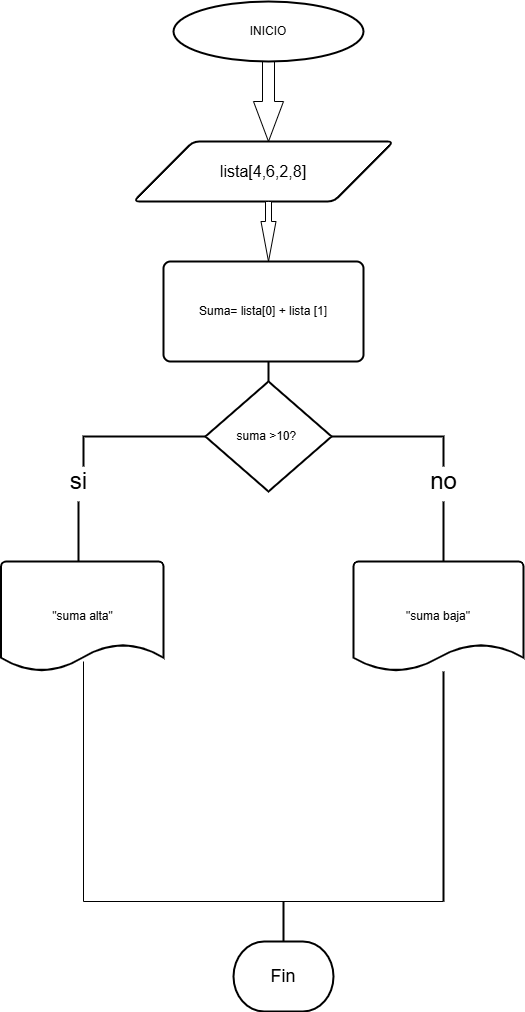

The diagram above was exported from draw.io. Its source (the exported page's mxGraphModel, read from the mxfile embedded in the PNG):
<mxGraphModel dx="1895" dy="927" grid="1" gridSize="10" guides="1" tooltips="1" connect="1" arrows="1" fold="1" page="1" pageScale="1" pageWidth="827" pageHeight="1169" math="0" shadow="0">
  <root>
    <mxCell id="0" />
    <mxCell id="1" parent="0" />
    <mxCell id="D8EgAGg_tOP6zljfIVVe-4" value="" style="html=1;shadow=0;dashed=0;align=center;verticalAlign=middle;shape=mxgraph.arrows2.arrow;dy=0.6;dx=40;direction=south;notch=0;" parent="1" vertex="1">
      <mxGeometry x="370" y="80" width="30" height="80" as="geometry" />
    </mxCell>
    <mxCell id="D8EgAGg_tOP6zljfIVVe-6" value="&lt;font size=&quot;3&quot;&gt;lista[4,6,2,8]&lt;/font&gt;" style="shape=parallelogram;html=1;strokeWidth=2;perimeter=parallelogramPerimeter;whiteSpace=wrap;rounded=1;arcSize=12;size=0.23;" parent="1" vertex="1">
      <mxGeometry x="250" y="160" width="260" height="60" as="geometry" />
    </mxCell>
    <mxCell id="D8EgAGg_tOP6zljfIVVe-9" value="" style="html=1;shadow=0;dashed=0;align=center;verticalAlign=middle;shape=mxgraph.arrows2.arrow;dy=0.6;dx=40;direction=south;notch=0;" parent="1" vertex="1">
      <mxGeometry x="377.5" y="220" width="15" height="60" as="geometry" />
    </mxCell>
    <mxCell id="D8EgAGg_tOP6zljfIVVe-18" value="&lt;font style=&quot;vertical-align: inherit;&quot;&gt;&lt;font style=&quot;vertical-align: inherit;&quot;&gt;INICIO&lt;/font&gt;&lt;/font&gt;" style="strokeWidth=2;html=1;shape=mxgraph.flowchart.start_1;whiteSpace=wrap;" parent="1" vertex="1">
      <mxGeometry x="290" y="20" width="190" height="60" as="geometry" />
    </mxCell>
    <mxCell id="D8EgAGg_tOP6zljfIVVe-43" value="" style="strokeWidth=2;html=1;shape=mxgraph.flowchart.annotation_1;align=left;pointerEvents=1;rotation=90;" parent="1" vertex="1">
      <mxGeometry x="365" y="290" width="30" height="360" as="geometry" />
    </mxCell>
    <mxCell id="D8EgAGg_tOP6zljfIVVe-68" value="&lt;font style=&quot;font-size: 18px;&quot;&gt;Fin&lt;/font&gt;" style="strokeWidth=2;html=1;shape=mxgraph.flowchart.terminator;whiteSpace=wrap;" parent="1" vertex="1">
      <mxGeometry x="350" y="960" width="100" height="70" as="geometry" />
    </mxCell>
    <mxCell id="D8EgAGg_tOP6zljfIVVe-75" value="&lt;font style=&quot;font-size: 24px;&quot;&gt;si&lt;/font&gt;" style="text;html=1;align=center;verticalAlign=middle;resizable=0;points=[];autosize=1;strokeColor=none;fillColor=none;" parent="1" vertex="1">
      <mxGeometry x="175" y="480" width="40" height="40" as="geometry" />
    </mxCell>
    <mxCell id="D8EgAGg_tOP6zljfIVVe-78" value="&lt;font style=&quot;font-size: 24px;&quot;&gt;no&lt;/font&gt;" style="text;html=1;align=center;verticalAlign=middle;resizable=0;points=[];autosize=1;strokeColor=none;fillColor=none;" parent="1" vertex="1">
      <mxGeometry x="535" y="480" width="50" height="40" as="geometry" />
    </mxCell>
    <mxCell id="D8EgAGg_tOP6zljfIVVe-79" value="" style="line;strokeWidth=2;direction=south;html=1;" parent="1" vertex="1">
      <mxGeometry x="190" y="520" width="10" height="60" as="geometry" />
    </mxCell>
    <mxCell id="D8EgAGg_tOP6zljfIVVe-80" value="" style="line;strokeWidth=2;direction=south;html=1;" parent="1" vertex="1">
      <mxGeometry x="555" y="520" width="10" height="60" as="geometry" />
    </mxCell>
    <mxCell id="D8EgAGg_tOP6zljfIVVe-106" value="&quot;suma baja&quot;" style="strokeWidth=2;html=1;shape=mxgraph.flowchart.document2;whiteSpace=wrap;size=0.25;" parent="1" vertex="1">
      <mxGeometry x="470" y="580" width="170" height="110" as="geometry" />
    </mxCell>
    <mxCell id="D8EgAGg_tOP6zljfIVVe-111" value="" style="line;strokeWidth=2;direction=south;html=1;" parent="1" vertex="1">
      <mxGeometry x="395" y="920" width="10" height="40" as="geometry" />
    </mxCell>
    <mxCell id="OxE0gLjbz27IqxSMckJr-5" value="" style="shape=partialRectangle;whiteSpace=wrap;html=1;top=0;left=0;fillColor=none;rotation=90;" parent="1" vertex="1">
      <mxGeometry x="260" y="620" width="240" height="360" as="geometry" />
    </mxCell>
    <mxCell id="OxE0gLjbz27IqxSMckJr-6" value="" style="line;strokeWidth=2;direction=south;html=1;" parent="1" vertex="1">
      <mxGeometry x="555" y="690" width="10" height="230" as="geometry" />
    </mxCell>
    <mxCell id="OxE0gLjbz27IqxSMckJr-9" value="suma &amp;gt;10?&amp;nbsp;" style="strokeWidth=2;html=1;shape=mxgraph.flowchart.decision;whiteSpace=wrap;" parent="1" vertex="1">
      <mxGeometry x="321.87" y="400" width="126.25" height="110" as="geometry" />
    </mxCell>
    <mxCell id="OxE0gLjbz27IqxSMckJr-15" value="&quot;suma alta&quot;" style="strokeWidth=2;html=1;shape=mxgraph.flowchart.document2;whiteSpace=wrap;size=0.25;" parent="1" vertex="1">
      <mxGeometry x="117.5" y="580" width="162.5" height="110" as="geometry" />
    </mxCell>
    <mxCell id="Zdd_E8ot0__pe8fsTmFx-1" value="Suma= lista[0] + lista [1]" style="rounded=1;whiteSpace=wrap;html=1;absoluteArcSize=1;arcSize=14;strokeWidth=2;" vertex="1" parent="1">
      <mxGeometry x="280" y="280" width="200" height="100" as="geometry" />
    </mxCell>
    <mxCell id="Zdd_E8ot0__pe8fsTmFx-2" value="" style="line;strokeWidth=2;direction=south;html=1;" vertex="1" parent="1">
      <mxGeometry x="380" y="380" width="10" height="20" as="geometry" />
    </mxCell>
  </root>
</mxGraphModel>